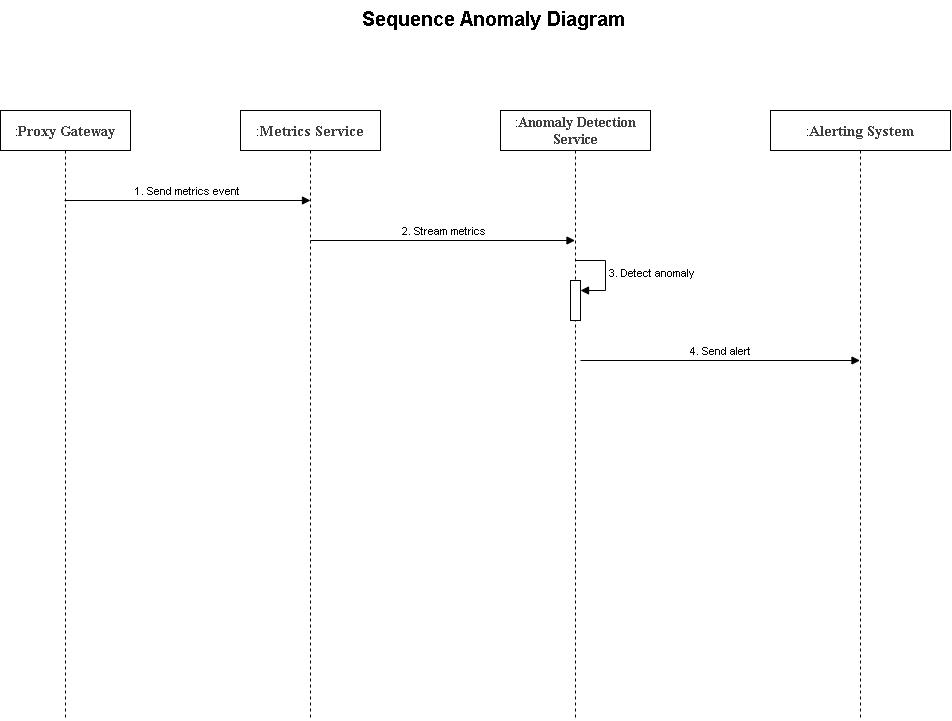

The diagram above was exported from draw.io. Its source (the exported page's mxGraphModel, read from the mxfile embedded in the PNG):
<mxGraphModel dx="786" dy="804" grid="1" gridSize="10" guides="1" tooltips="1" connect="1" arrows="1" fold="1" page="1" pageScale="1" pageWidth="850" pageHeight="1100" background="#ffffff" math="0" shadow="0">
  <root>
    <mxCell id="0" />
    <mxCell id="1" parent="0" />
    <mxCell id="3NeTL-YC7IcWcSviEFRf-1" value="&lt;span data-teams=&quot;true&quot;&gt;&lt;b&gt;&lt;font style=&quot;font-size: 20px;&quot;&gt;Sequence Anomaly Diagram&lt;/font&gt;&lt;/b&gt;&lt;/span&gt;" style="text;whiteSpace=wrap;html=1;" vertex="1" parent="1">
      <mxGeometry x="460" y="200" width="310" height="40" as="geometry" />
    </mxCell>
    <mxCell id="3NeTL-YC7IcWcSviEFRf-8" value=":&lt;b style=&quot;color: rgb(63, 63, 63); scrollbar-color: rgb(226, 226, 226) rgb(251, 251, 251);&quot;&gt;&lt;font style=&quot;color: rgb(63, 63, 63); scrollbar-color: rgb(226, 226, 226) rgb(251, 251, 251); font-size: 15px;&quot; face=&quot;Times New Roman&quot;&gt;Alerting System&lt;/font&gt;&lt;/b&gt;" style="shape=umlLifeline;perimeter=lifelinePerimeter;whiteSpace=wrap;html=1;container=1;dropTarget=0;collapsible=0;recursiveResize=0;outlineConnect=0;portConstraint=eastwest;newEdgeStyle={&quot;curved&quot;:0,&quot;rounded&quot;:0};" vertex="1" parent="1">
      <mxGeometry x="870" y="310" width="180" height="610" as="geometry" />
    </mxCell>
    <mxCell id="3NeTL-YC7IcWcSviEFRf-9" value=":&lt;b style=&quot;color: rgb(63, 63, 63); scrollbar-color: rgb(226, 226, 226) rgb(251, 251, 251);&quot;&gt;&lt;font style=&quot;color: rgb(63, 63, 63); scrollbar-color: rgb(226, 226, 226) rgb(251, 251, 251); font-size: 15px;&quot; face=&quot;Times New Roman&quot;&gt;Metrics Service&lt;/font&gt;&lt;/b&gt;" style="shape=umlLifeline;perimeter=lifelinePerimeter;whiteSpace=wrap;html=1;container=1;dropTarget=0;collapsible=0;recursiveResize=0;outlineConnect=0;portConstraint=eastwest;newEdgeStyle={&quot;curved&quot;:0,&quot;rounded&quot;:0};" vertex="1" parent="1">
      <mxGeometry x="340" y="310" width="140" height="610" as="geometry" />
    </mxCell>
    <mxCell id="3NeTL-YC7IcWcSviEFRf-10" value=":&lt;b style=&quot;color: rgb(63, 63, 63); scrollbar-color: rgb(226, 226, 226) rgb(251, 251, 251);&quot;&gt;&lt;font style=&quot;color: rgb(63, 63, 63); scrollbar-color: rgb(226, 226, 226) rgb(251, 251, 251); font-size: 15px;&quot; face=&quot;Times New Roman&quot;&gt;Proxy Gateway&lt;/font&gt;&lt;/b&gt;" style="shape=umlLifeline;perimeter=lifelinePerimeter;whiteSpace=wrap;html=1;container=1;dropTarget=0;collapsible=0;recursiveResize=0;outlineConnect=0;portConstraint=eastwest;newEdgeStyle={&quot;curved&quot;:0,&quot;rounded&quot;:0};" vertex="1" parent="1">
      <mxGeometry x="100" y="310" width="130" height="610" as="geometry" />
    </mxCell>
    <mxCell id="3NeTL-YC7IcWcSviEFRf-11" value=":&lt;b style=&quot;color: rgb(63, 63, 63); scrollbar-color: rgb(226, 226, 226) rgb(251, 251, 251); font-family: &amp;quot;Times New Roman&amp;quot;; font-size: 14px;&quot;&gt;Anomaly Detection Service&lt;/b&gt;" style="shape=umlLifeline;perimeter=lifelinePerimeter;whiteSpace=wrap;html=1;container=1;dropTarget=0;collapsible=0;recursiveResize=0;outlineConnect=0;portConstraint=eastwest;newEdgeStyle={&quot;curved&quot;:0,&quot;rounded&quot;:0};" vertex="1" parent="1">
      <mxGeometry x="600" y="310" width="150" height="610" as="geometry" />
    </mxCell>
    <mxCell id="3NeTL-YC7IcWcSviEFRf-23" value="" style="html=1;points=[[0,0,0,0,5],[0,1,0,0,-5],[1,0,0,0,5],[1,1,0,0,-5]];perimeter=orthogonalPerimeter;outlineConnect=0;targetShapes=umlLifeline;portConstraint=eastwest;newEdgeStyle={&quot;curved&quot;:0,&quot;rounded&quot;:0};" vertex="1" parent="3NeTL-YC7IcWcSviEFRf-11">
      <mxGeometry x="70" y="170" width="10" height="40" as="geometry" />
    </mxCell>
    <mxCell id="3NeTL-YC7IcWcSviEFRf-24" value="&lt;span data-teams=&quot;true&quot;&gt;3. Detect anomaly&lt;/span&gt;" style="html=1;align=left;spacingLeft=2;endArrow=block;rounded=0;edgeStyle=orthogonalEdgeStyle;curved=0;rounded=0;" edge="1" target="3NeTL-YC7IcWcSviEFRf-23" parent="3NeTL-YC7IcWcSviEFRf-11">
      <mxGeometry relative="1" as="geometry">
        <mxPoint x="75" y="150" as="sourcePoint" />
        <Array as="points">
          <mxPoint x="105" y="180" />
        </Array>
      </mxGeometry>
    </mxCell>
    <mxCell id="3NeTL-YC7IcWcSviEFRf-12" value="&lt;span data-teams=&quot;true&quot;&gt;1. Send metrics event&lt;/span&gt;" style="html=1;verticalAlign=bottom;endArrow=block;curved=0;rounded=0;" edge="1" parent="1">
      <mxGeometry width="80" relative="1" as="geometry">
        <mxPoint x="164.07142857142856" y="400" as="sourcePoint" />
        <mxPoint x="410" y="400" as="targetPoint" />
      </mxGeometry>
    </mxCell>
    <mxCell id="3NeTL-YC7IcWcSviEFRf-13" value="&lt;span data-teams=&quot;true&quot;&gt;2. Stream metrics&lt;/span&gt;" style="html=1;verticalAlign=bottom;endArrow=block;curved=0;rounded=0;" edge="1" parent="1" target="3NeTL-YC7IcWcSviEFRf-11">
      <mxGeometry width="80" relative="1" as="geometry">
        <mxPoint x="410" y="440" as="sourcePoint" />
        <mxPoint x="490" y="440" as="targetPoint" />
      </mxGeometry>
    </mxCell>
    <mxCell id="3NeTL-YC7IcWcSviEFRf-18" value="&lt;span data-teams=&quot;true&quot;&gt;4. Send alert&lt;/span&gt;" style="html=1;verticalAlign=bottom;endArrow=block;curved=0;rounded=0;" edge="1" parent="1" target="3NeTL-YC7IcWcSviEFRf-8">
      <mxGeometry width="80" relative="1" as="geometry">
        <mxPoint x="680" y="560" as="sourcePoint" />
        <mxPoint x="760" y="560" as="targetPoint" />
      </mxGeometry>
    </mxCell>
  </root>
</mxGraphModel>